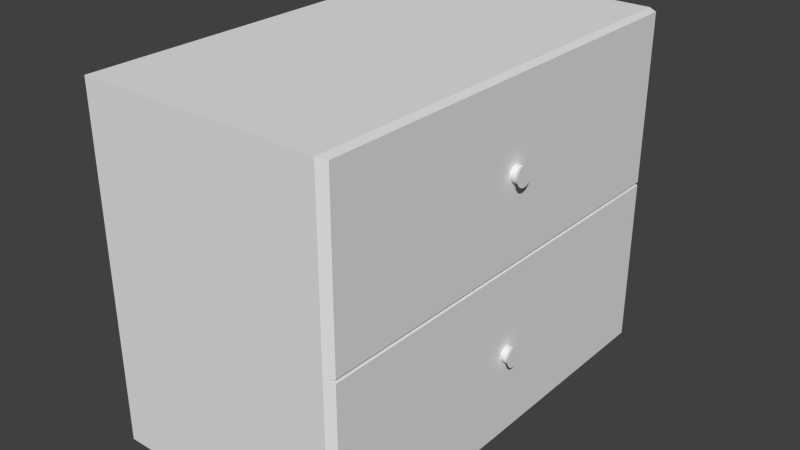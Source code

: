 # Source: side-table.blend  (saved by Blender 2.74.0; exported with 4.5.12 LTS)
import bpy
from mathutils import Matrix  # noqa: F401  (used for matrix-valued properties, if any)

bpy.ops.wm.read_factory_settings(use_empty=True)
scene = bpy.context.scene
scene.name = 'Scene'

# ---- collections
col_collection_1 = bpy.data.collections.new('Collection 1'); scene.collection.children.link(col_collection_1)

# ---- materials (node trees are filled in below, after node groups)
mat_material_003 = bpy.data.materials.new('Material.003')
mat_material_003.alpha_threshold = 0.0
mat_material_003.use_transparent_shadow = False
mat_material_003.roughness = 0.5
mat_material_003.line_color = (0.0, 0.0, 0.0, 1.0)
mat_material_001 = bpy.data.materials.new('Material.001')
mat_material_001.alpha_threshold = 0.0
mat_material_001.use_transparent_shadow = False
mat_material_001.roughness = 0.5
mat_material_001.line_color = (0.0, 0.0, 0.0, 1.0)
mat_material_004 = bpy.data.materials.new('Material.004')
mat_material_004.alpha_threshold = 0.0
mat_material_004.use_transparent_shadow = False
mat_material_004.roughness = 0.5
mat_material_004.line_color = (0.0, 0.0, 0.0, 1.0)
mat_material_005 = bpy.data.materials.new('Material.005')
mat_material_005.alpha_threshold = 0.0
mat_material_005.use_transparent_shadow = False
mat_material_005.roughness = 0.5
mat_material_005.line_color = (0.0, 0.0, 0.0, 1.0)
mat_material_006 = bpy.data.materials.new('Material.006')
mat_material_006.alpha_threshold = 0.0
mat_material_006.use_transparent_shadow = False
mat_material_006.roughness = 0.5
mat_material_006.line_color = (0.0, 0.0, 0.0, 1.0)

# ---- material node trees

# ---- world
world_world = bpy.data.worlds.new('World'); scene.world = world_world
world_world.color = (0.05088, 0.05088, 0.05088)
world_world.use_sun_shadow = False
world_world.sun_shadow_jitter_overblur = 0.0
world_world.cycles.sampling_method = 'MANUAL'
world_world.cycles.sample_map_resolution = 256

# ---- meshes
me_cube_003 = bpy.data.meshes.new('Cube.003')
me_cube_003.from_pydata([(0.4825, 0.1665, 1.554), (-0.1292, 0.1665, 1.554), (0.4825, 0.1665, 2.165), (-0.1292, 0.1665, 2.165), (0.4825, -0.1393, 2.165), (0.1767, 0.1665, 2.165), (-0.1292, -0.1393, 2.165), (0.4825, -0.1393, 2.165), (0.1767, 0.1665, 2.165), (-0.1292, 0.1665, 2.165), (-0.1292, -0.1393, 2.165), (0.4825, 0.1665, 2.165), (0.1767, -0.1393, 2.165), (0.1736, 0.1634, 2.187), (-0.1261, 0.1634, 2.187), (-0.1261, -0.1363, 2.187), (0.1736, -0.1363, 2.187), (0.4794, 0.1634, 2.187), (0.4794, -0.1363, 2.187), (0.1797, 0.1634, 2.187), (0.1797, -0.1363, 2.187), (0.3294, 0.01925, 2.193), (0.3294, 0.01925, 2.201), (0.3322, 0.01914, 2.193), (0.3322, 0.01914, 2.201), (0.3349, 0.01882, 2.193), (0.3349, 0.01882, 2.201), (0.3374, 0.0183, 2.193), (0.3374, 0.0183, 2.201), (0.3396, 0.01759, 2.193), (0.3396, 0.01759, 2.201), (0.3414, 0.01673, 2.193), (0.3414, 0.01673, 2.201), (0.3428, 0.01575, 2.193), (0.3428, 0.01575, 2.201), (0.3436, 0.01469, 2.193), (0.3436, 0.01469, 2.201), (0.3439, 0.01358, 2.193), (0.3439, 0.01358, 2.201), (0.3436, 0.01247, 2.193), (0.3436, 0.01247, 2.201), (0.3428, 0.01141, 2.193), (0.3428, 0.01141, 2.201), (0.3414, 0.01043, 2.193), (0.3414, 0.01043, 2.201), (0.3396, 0.009567, 2.193), (0.3396, 0.009567, 2.201), (0.3374, 0.008861, 2.193), (0.3374, 0.008861, 2.201), (0.3349, 0.008337, 2.193), (0.3349, 0.008337, 2.201), (0.3322, 0.008014, 2.193), (0.3322, 0.008014, 2.201), (0.3294, 0.007905, 2.193), (0.3294, 0.007905, 2.201), (0.3266, 0.008014, 2.193), (0.3266, 0.008014, 2.201), (0.3239, 0.008337, 2.193), (0.3239, 0.008337, 2.201), (0.3214, 0.008861, 2.193), (0.3214, 0.008861, 2.201), (0.3192, 0.009567, 2.193), (0.3192, 0.009567, 2.201), (0.3174, 0.01043, 2.193), (0.3174, 0.01043, 2.201), (0.316, 0.01141, 2.193), (0.316, 0.01141, 2.201), (0.3152, 0.01247, 2.193), (0.3152, 0.01247, 2.201), (0.3149, 0.01358, 2.193), (0.3149, 0.01358, 2.201), (0.3152, 0.01469, 2.193), (0.3152, 0.01469, 2.201), (0.316, 0.01575, 2.193), (0.316, 0.01575, 2.201), (0.3174, 0.01673, 2.193), (0.3174, 0.01673, 2.201), (0.3192, 0.01759, 2.193), (0.3192, 0.01759, 2.201), (0.3214, 0.0183, 2.193), (0.3214, 0.0183, 2.201), (0.3239, 0.01882, 2.193), (0.3239, 0.01882, 2.201), (0.3266, 0.01914, 2.193), (0.3266, 0.01914, 2.201), (0.333, 0.02062, 2.209), (0.3294, 0.02075, 2.209), (0.3364, 0.02021, 2.209), (0.3396, 0.01954, 2.209), (0.3423, 0.01865, 2.209), (0.3446, 0.01756, 2.209), (0.3463, 0.01632, 2.209), (0.3473, 0.01498, 2.209), (0.3477, 0.01358, 2.209), (0.3473, 0.01218, 2.209), (0.3463, 0.01083, 2.209), (0.3446, 0.009594, 2.209), (0.3423, 0.008507, 2.209), (0.3396, 0.007614, 2.209), (0.3364, 0.006951, 2.209), (0.333, 0.006543, 2.209), (0.3294, 0.006405, 2.209), (0.3258, 0.006543, 2.209), (0.3224, 0.006951, 2.209), (0.3192, 0.007614, 2.209), (0.3165, 0.008507, 2.209), (0.3142, 0.009594, 2.209), (0.3125, 0.01083, 2.209), (0.3115, 0.01218, 2.209), (0.3111, 0.01358, 2.209), (0.3115, 0.01498, 2.209), (0.3125, 0.01632, 2.209), (0.3142, 0.01756, 2.209), (0.3165, 0.01865, 2.209), (0.3192, 0.01954, 2.209), (0.3224, 0.02021, 2.209), (0.3258, 0.02062, 2.209), (0.3294, 0.01925, 2.187), (0.3322, 0.01914, 2.187), (0.3349, 0.01882, 2.187), (0.3374, 0.0183, 2.187), (0.3396, 0.01759, 2.187), (0.3414, 0.01673, 2.187), (0.3428, 0.01575, 2.187), (0.3436, 0.01469, 2.187), (0.3439, 0.01358, 2.187), (0.3436, 0.01247, 2.187), (0.3428, 0.01141, 2.187), (0.3414, 0.01043, 2.187), (0.3396, 0.009567, 2.187), (0.3374, 0.008861, 2.187), (0.3349, 0.008337, 2.187), (0.3322, 0.008014, 2.187), (0.3294, 0.007905, 2.187), (0.3266, 0.008014, 2.187), (0.3239, 0.008337, 2.187), (0.3214, 0.008861, 2.187), (0.3192, 0.009567, 2.187), (0.3174, 0.01043, 2.187), (0.316, 0.01141, 2.187), (0.3152, 0.01247, 2.187), (0.3149, 0.01358, 2.187), (0.3152, 0.01469, 2.187), (0.316, 0.01575, 2.187), (0.3174, 0.01673, 2.187), (0.3192, 0.01759, 2.187), (0.3214, 0.0183, 2.187), (0.3239, 0.01882, 2.187), (0.3266, 0.01914, 2.187), (0.02339, 0.01955, 2.193), (0.02339, 0.01955, 2.201), (0.02621, 0.01944, 2.193), (0.02621, 0.01944, 2.201), (0.02893, 0.01911, 2.193), (0.02893, 0.01911, 2.201), (0.03143, 0.01859, 2.193), (0.03143, 0.01859, 2.201), (0.03362, 0.01788, 2.193), (0.03362, 0.01788, 2.201), (0.03542, 0.01702, 2.193), (0.03542, 0.01702, 2.201), (0.03676, 0.01604, 2.193), (0.03676, 0.01604, 2.201), (0.03758, 0.01498, 2.193), (0.03758, 0.01498, 2.201), (0.03786, 0.01387, 2.193), (0.03786, 0.01387, 2.201), (0.03758, 0.01276, 2.193), (0.03758, 0.01276, 2.201), (0.03676, 0.0117, 2.193), (0.03676, 0.0117, 2.201), (0.03542, 0.01072, 2.193), (0.03542, 0.01072, 2.201), (0.03362, 0.009859, 2.193), (0.03362, 0.009859, 2.201), (0.03143, 0.009154, 2.193), (0.03143, 0.009154, 2.201), (0.02893, 0.008629, 2.193), (0.02893, 0.008629, 2.201), (0.02621, 0.008306, 2.193), (0.02621, 0.008306, 2.201), (0.02339, 0.008197, 2.193), (0.02339, 0.008197, 2.201), (0.02057, 0.008306, 2.193), (0.02057, 0.008306, 2.201), (0.01785, 0.008629, 2.193), (0.01785, 0.008629, 2.201), (0.01535, 0.009154, 2.193), (0.01535, 0.009154, 2.201), (0.01316, 0.009859, 2.193), (0.01316, 0.009859, 2.201), (0.01136, 0.01072, 2.193), (0.01136, 0.01072, 2.201), (0.01002, 0.0117, 2.193), (0.01002, 0.0117, 2.201), (0.0092, 0.01276, 2.193), (0.0092, 0.01276, 2.201), (0.008922, 0.01387, 2.193), (0.008922, 0.01387, 2.201), (0.0092, 0.01498, 2.193), (0.0092, 0.01498, 2.201), (0.01002, 0.01604, 2.193), (0.01002, 0.01604, 2.201), (0.01136, 0.01702, 2.193), (0.01136, 0.01702, 2.201), (0.01316, 0.01788, 2.193), (0.01316, 0.01788, 2.201), (0.01535, 0.01859, 2.193), (0.01535, 0.01859, 2.201), (0.01785, 0.01911, 2.193), (0.01785, 0.01911, 2.201), (0.02057, 0.01944, 2.193), (0.02057, 0.01944, 2.201), (0.02696, 0.02091, 2.209), (0.02339, 0.02105, 2.209), (0.03039, 0.0205, 2.209), (0.03355, 0.01984, 2.209), (0.03633, 0.01894, 2.209), (0.0386, 0.01786, 2.209), (0.04029, 0.01662, 2.209), (0.04133, 0.01527, 2.209), (0.04168, 0.01387, 2.209), (0.04133, 0.01247, 2.209), (0.04029, 0.01113, 2.209), (0.0386, 0.009886, 2.209), (0.03633, 0.008799, 2.209), (0.03355, 0.007907, 2.209), (0.03039, 0.007244, 2.209), (0.02696, 0.006835, 2.209), (0.02339, 0.006697, 2.209), (0.01982, 0.006835, 2.209), (0.01639, 0.007244, 2.209), (0.01323, 0.007907, 2.209), (0.01046, 0.008799, 2.209), (0.00818, 0.009886, 2.209), (0.00649, 0.01113, 2.209), (0.005449, 0.01247, 2.209), (0.005097, 0.01387, 2.209), (0.005449, 0.01527, 2.209), (0.00649, 0.01662, 2.209), (0.00818, 0.01786, 2.209), (0.01046, 0.01894, 2.209), (0.01323, 0.01984, 2.209), (0.01639, 0.0205, 2.209), (0.01982, 0.02091, 2.209), (0.02339, 0.01955, 2.187), (0.02621, 0.01944, 2.187), (0.02893, 0.01911, 2.187), (0.03143, 0.01859, 2.187), (0.03362, 0.01788, 2.187), (0.03542, 0.01702, 2.187), (0.03676, 0.01604, 2.187), (0.03758, 0.01498, 2.187), (0.03786, 0.01387, 2.187), (0.03758, 0.01276, 2.187), (0.03676, 0.0117, 2.187), (0.03542, 0.01072, 2.187), (0.03362, 0.009859, 2.187), (0.03143, 0.009154, 2.187), (0.02893, 0.008629, 2.187), (0.02621, 0.008306, 2.187), (0.02339, 0.008197, 2.187), (0.02057, 0.008306, 2.187), (0.01785, 0.008629, 2.187), (0.01535, 0.009154, 2.187), (0.01316, 0.009859, 2.187), (0.01136, 0.01072, 2.187), (0.01002, 0.0117, 2.187), (0.0092, 0.01276, 2.187), (0.008922, 0.01387, 2.187), (0.0092, 0.01498, 2.187), (0.01002, 0.01604, 2.187), (0.01136, 0.01702, 2.187), (0.01316, 0.01788, 2.187), (0.01535, 0.01859, 2.187), (0.01785, 0.01911, 2.187), (0.02057, 0.01944, 2.187), (0.4825, -0.1393, 1.554), (-0.1292, -0.1393, 1.554)], [], [(4, 2, 11, 7), (278, 10, 9, 1), (2, 0, 1, 3, 5), (2, 5, 8, 11), (12, 7, 18, 20), (10, 12, 16, 15), (3, 6, 10, 9), (5, 3, 9, 8), (13, 14, 15, 16), (12, 8, 13, 16), (9, 10, 15, 14), (8, 9, 14, 13), (17, 19, 20, 18), (8, 12, 20, 19), (11, 8, 19, 17), (7, 11, 17, 18), (21, 22, 24, 23), (23, 24, 26, 25), (25, 26, 28, 27), (27, 28, 30, 29), (29, 30, 32, 31), (31, 32, 34, 33), (33, 34, 36, 35), (35, 36, 38, 37), (37, 38, 40, 39), (39, 40, 42, 41), (41, 42, 44, 43), (43, 44, 46, 45), (45, 46, 48, 47), (47, 48, 50, 49), (49, 50, 52, 51), (51, 52, 54, 53), (53, 54, 56, 55), (55, 56, 58, 57), (57, 58, 60, 59), (59, 60, 62, 61), (61, 62, 64, 63), (63, 64, 66, 65), (65, 66, 68, 67), (67, 68, 70, 69), (69, 70, 72, 71), (71, 72, 74, 73), (73, 74, 76, 75), (75, 76, 78, 77), (77, 78, 80, 79), (79, 80, 82, 81), (78, 76, 112, 113), (83, 84, 22, 21), (81, 82, 84, 83), (83, 21, 117, 148), (85, 86, 116, 115, 114, 113, 112, 111, 110, 109, 108, 107, 106, 105, 104, 103, 102, 101, 100, 99, 98, 97, 96, 95, 94, 93, 92, 91, 90, 89, 88, 87), (56, 54, 101, 102), (34, 32, 90, 91), (84, 82, 115, 116), (62, 60, 104, 105), (40, 38, 93, 94), (68, 66, 107, 108), (46, 44, 96, 97), (74, 72, 110, 111), (30, 28, 88, 89), (52, 50, 99, 100), (80, 78, 113, 114), (58, 56, 102, 103), (36, 34, 91, 92), (22, 84, 116, 86), (64, 62, 105, 106), (42, 40, 94, 95), (70, 68, 108, 109), (26, 24, 85, 87), (48, 46, 97, 98), (76, 74, 111, 112), (32, 30, 89, 90), (54, 52, 100, 101), (82, 80, 114, 115), (60, 58, 103, 104), (24, 22, 86, 85), (38, 36, 92, 93), (66, 64, 106, 107), (44, 42, 95, 96), (72, 70, 109, 110), (28, 26, 87, 88), (50, 48, 98, 99), (117, 118, 119, 120, 121, 122, 123, 124, 125, 126, 127, 128, 129, 130, 131, 132, 133, 134, 135, 136, 137, 138, 139, 140, 141, 142, 143, 144, 145, 146, 147, 148), (61, 63, 138, 137), (39, 41, 127, 126), (67, 69, 141, 140), (23, 25, 119, 118), (45, 47, 130, 129), (73, 75, 144, 143), (29, 31, 122, 121), (51, 53, 133, 132), (79, 81, 147, 146), (57, 59, 136, 135), (21, 23, 118, 117), (35, 37, 125, 124), (63, 65, 139, 138), (41, 43, 128, 127), (69, 71, 142, 141), (25, 27, 120, 119), (47, 49, 131, 130), (75, 77, 145, 144), (53, 55, 134, 133), (31, 33, 123, 122), (81, 83, 148, 147), (59, 61, 137, 136), (37, 39, 126, 125), (65, 67, 140, 139), (43, 45, 129, 128), (71, 73, 143, 142), (27, 29, 121, 120), (49, 51, 132, 131), (77, 79, 146, 145), (55, 57, 135, 134), (33, 35, 124, 123), (149, 150, 152, 151), (151, 152, 154, 153), (153, 154, 156, 155), (155, 156, 158, 157), (157, 158, 160, 159), (159, 160, 162, 161), (161, 162, 164, 163), (163, 164, 166, 165), (165, 166, 168, 167), (167, 168, 170, 169), (169, 170, 172, 171), (171, 172, 174, 173), (173, 174, 176, 175), (175, 176, 178, 177), (177, 178, 180, 179), (179, 180, 182, 181), (181, 182, 184, 183), (183, 184, 186, 185), (185, 186, 188, 187), (187, 188, 190, 189), (189, 190, 192, 191), (191, 192, 194, 193), (193, 194, 196, 195), (195, 196, 198, 197), (197, 198, 200, 199), (199, 200, 202, 201), (201, 202, 204, 203), (203, 204, 206, 205), (205, 206, 208, 207), (207, 208, 210, 209), (206, 204, 240, 241), (211, 212, 150, 149), (209, 210, 212, 211), (211, 149, 245, 276), (213, 214, 244, 243, 242, 241, 240, 239, 238, 237, 236, 235, 234, 233, 232, 231, 230, 229, 228, 227, 226, 225, 224, 223, 222, 221, 220, 219, 218, 217, 216, 215), (184, 182, 229, 230), (162, 160, 218, 219), (212, 210, 243, 244), (190, 188, 232, 233), (168, 166, 221, 222), (196, 194, 235, 236), (174, 172, 224, 225), (202, 200, 238, 239), (158, 156, 216, 217), (180, 178, 227, 228), (208, 206, 241, 242), (186, 184, 230, 231), (164, 162, 219, 220), (150, 212, 244, 214), (192, 190, 233, 234), (170, 168, 222, 223), (198, 196, 236, 237), (154, 152, 213, 215), (176, 174, 225, 226), (204, 202, 239, 240), (160, 158, 217, 218), (182, 180, 228, 229), (210, 208, 242, 243), (188, 186, 231, 232), (152, 150, 214, 213), (166, 164, 220, 221), (194, 192, 234, 235), (172, 170, 223, 224), (200, 198, 237, 238), (156, 154, 215, 216), (178, 176, 226, 227), (245, 246, 247, 248, 249, 250, 251, 252, 253, 254, 255, 256, 257, 258, 259, 260, 261, 262, 263, 264, 265, 266, 267, 268, 269, 270, 271, 272, 273, 274, 275, 276), (189, 191, 266, 265), (167, 169, 255, 254), (195, 197, 269, 268), (151, 153, 247, 246), (173, 175, 258, 257), (201, 203, 272, 271), (157, 159, 250, 249), (179, 181, 261, 260), (207, 209, 275, 274), (185, 187, 264, 263), (149, 151, 246, 245), (163, 165, 253, 252), (191, 193, 267, 266), (169, 171, 256, 255), (197, 199, 270, 269), (153, 155, 248, 247), (175, 177, 259, 258), (203, 205, 273, 272), (181, 183, 262, 261), (159, 161, 251, 250), (209, 211, 276, 275), (187, 189, 265, 264), (165, 167, 254, 253), (193, 195, 268, 267), (171, 173, 257, 256), (199, 201, 271, 270), (155, 157, 249, 248), (177, 179, 260, 259), (205, 207, 274, 273), (183, 185, 263, 262), (161, 163, 252, 251), (0, 277, 278, 1), (278, 277, 7, 12, 10), (277, 0, 2, 11, 7)])
me_cube_003.polygons.foreach_set('material_index', [1, 0, 1, 1, 1, 1, 1, 1, 1, 1, 1, 1, 1, 1, 1, 1, 3, 3, 3, 3, 3, 3, 3, 3, 3, 3, 3, 3, 3, 3, 3, 3, 3, 3, 3, 3, 3, 3, 3, 3, 3, 3, 3, 3, 3, 3, 3, 3, 3, 3, 3, 3, 3, 3, 3, 3, 3, 3, 3, 3, 3, 3, 3, 3, 3, 3, 3, 3, 3, 3, 3, 3, 3, 3, 3, 3, 3, 3, 3, 3, 3, 3, 3, 3, 3, 3, 3, 3, 3, 3, 3, 3, 3, 3, 3, 3, 3, 3, 3, 3, 3, 3, 3, 3, 3, 3, 3, 3, 3, 3, 3, 3, 3, 3, 4, 4, 4, 4, 4, 4, 4, 4, 4, 4, 4, 4, 4, 4, 4, 4, 4, 4, 4, 4, 4, 4, 4, 4, 4, 4, 4, 4, 4, 4, 4, 4, 4, 4, 4, 4, 4, 4, 4, 4, 4, 4, 4, 4, 4, 4, 4, 4, 4, 4, 4, 4, 4, 4, 4, 4, 4, 4, 4, 4, 4, 4, 4, 4, 4, 4, 4, 4, 4, 4, 4, 4, 4, 4, 4, 4, 4, 4, 4, 4, 4, 4, 4, 4, 4, 4, 4, 4, 4, 4, 4, 4, 4, 4, 4, 4, 4, 4, 1, 0, 0])
me_cube_003.materials.append(mat_material_003)
me_cube_003.materials.append(mat_material_001)
me_cube_003.materials.append(mat_material_004)
me_cube_003.materials.append(mat_material_005)
me_cube_003.materials.append(mat_material_006)
me_cube_003.use_remesh_preserve_volume = False
me_cube_003.use_remesh_preserve_attributes = False
me_cube_003.use_mirror_vertex_groups = False
me_cube_003.update()

# ---- objects
ob_kommode = bpy.data.objects.new('Kommode', me_cube_003)

# ---- transforms, parenting, visibility, modifiers, constraints
ob_kommode.location = (-1.121, 0.0, 2.2)
ob_kommode.rotation_euler = (-0.0, 1.571, 0.0)
ob_kommode.scale = (2.0, 5.1, 1.4)
ob_kommode.lock_rotations_4d = False
ob_kommode.empty_display_type = 'ARROWS'
ob_kommode.lineart.crease_threshold = 0.0

# ---- collection membership
col_collection_1.objects.link(ob_kommode)

# ---- scene / render settings (as saved in the file)
scene.frame_start = 1; scene.frame_end = 250; scene.frame_set(1)
scene.render.engine = 'BLENDER_EEVEE_NEXT'
scene.render.resolution_percentage = 50
scene.render.dither_intensity = 0.0
scene.cycles.use_denoising = False
scene.cycles.samples = 10
scene.cycles.sampling_pattern = 'TABULATED_SOBOL'
scene.cycles.light_sampling_threshold = 0.0
scene.cycles.use_adaptive_sampling = False
scene.cycles.use_light_tree = False
scene.cycles.blur_glossy = 0.0
scene.cycles.pixel_filter_type = 'GAUSSIAN'
scene.cycles.sample_clamp_indirect = 0.0
scene.view_settings.view_transform = 'Standard'
bpy.context.view_layer.update()

# ---- added for rendering (the .blend has no active camera and no usable light): camera, sun
cam_auto = bpy.data.cameras.new('AutoCamera')
cam_auto.lens = 50.0
cam_auto.sensor_width = 36.0
cam_auto.clip_end = 1000.0
ob_auto_camera = bpy.data.objects.new('AutoCamera', cam_auto)
scene.collection.objects.link(ob_auto_camera)
ob_auto_camera.location = (3.53399, -2.35602, 3.46352)
ob_auto_camera.rotation_euler = (1.09748, -7.21219e-08, 0.694738)
scene.camera = ob_auto_camera
light_auto_sun = bpy.data.lights.new('AutoSun', 'SUN')
light_auto_sun.energy = 3.0
light_auto_sun.angle = 0.0523599
ob_auto_sun = bpy.data.objects.new('AutoSun', light_auto_sun)
scene.collection.objects.link(ob_auto_sun)
ob_auto_sun.rotation_euler = (0.872665, 0.174533, 0.523599)
bpy.context.view_layer.update()
